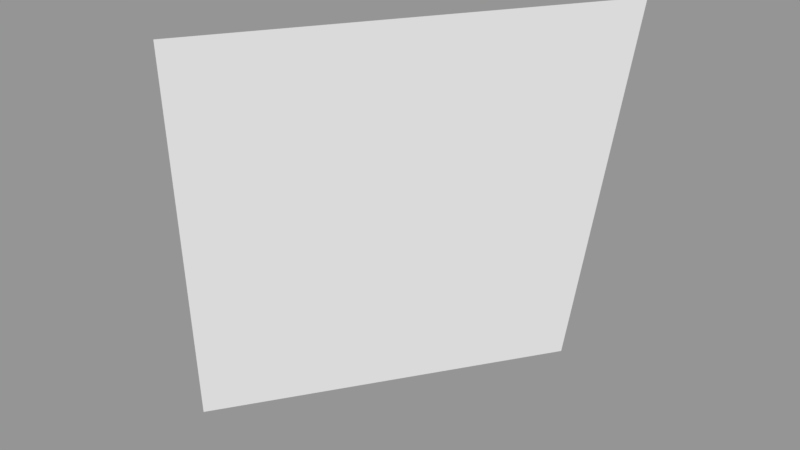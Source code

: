 # Source: Surface080.blend  (saved by Blender 2.79.0; exported with 4.5.12 LTS)
import bpy
from mathutils import Matrix  # noqa: F401  (used for matrix-valued properties, if any)

bpy.ops.wm.read_factory_settings(use_empty=True)
scene = bpy.context.scene
scene.name = 'Scene'

# ---- collections
col_collection_1 = bpy.data.collections.new('Collection 1'); scene.collection.children.link(col_collection_1)

# ---- meshes
me_sphere_086 = bpy.data.meshes.new('Sphere.086')
me_sphere_086.from_pydata([(0.9239, -0.3827, -4.371e-08), (0.8536, -0.3536, -0.3827), (0.7071, -0.7071, -4.371e-08), (0.6533, -0.6533, -0.3827)], [], [(1, 0, 2, 3)])
_ca = me_sphere_086.color_attributes.new('Col', 'BYTE_COLOR', 'CORNER')
_ca.data.foreach_set('color', [1.0, 1.0, 1.0, 1.0, 1.0, 1.0, 1.0, 1.0, 1.0, 1.0, 1.0, 1.0, 1.0, 1.0, 1.0, 1.0])
me_sphere_086.use_remesh_preserve_volume = False
me_sphere_086.use_remesh_preserve_attributes = False
me_sphere_086.use_mirror_vertex_groups = False
me_sphere_086.update()

# ---- objects
ob_surface080 = bpy.data.objects.new('Surface080', me_sphere_086)

# ---- transforms, parenting, visibility, modifiers, constraints
ob_surface080.location = (0.0, 0.0, 0.0)
ob_surface080.scale = (1e+04, 1e+04, 1e+04)
ob_surface080.lineart.crease_threshold = 0.0

# ---- collection membership
col_collection_1.objects.link(ob_surface080)

# ---- scene / render settings (as saved in the file)
scene.frame_start = 1; scene.frame_end = 250; scene.frame_set(1)
scene.render.engine = 'BLENDER_EEVEE_NEXT'
scene.render.resolution_percentage = 50
scene.render.dither_intensity = 0.0
scene.cycles.use_denoising = False
scene.cycles.samples = 128
scene.cycles.sampling_pattern = 'TABULATED_SOBOL'
scene.cycles.use_adaptive_sampling = False
scene.cycles.use_light_tree = False
scene.cycles.blur_glossy = 0.0
scene.cycles.sample_clamp_indirect = 0.0
scene.view_settings.view_transform = 'Standard'
bpy.context.view_layer.update()

# ---- added for rendering (the .blend has no active camera and no usable light): camera, sun + grey world if the file has none
cam_auto = bpy.data.cameras.new('AutoCamera')
cam_auto.lens = 50.0
cam_auto.sensor_width = 36.0
cam_auto.clip_end = 95328.8
ob_auto_camera = bpy.data.objects.new('AutoCamera', cam_auto)
scene.collection.objects.link(ob_auto_camera)
ob_auto_camera.location = (13317.7, -11821.5, 2432.07)
ob_auto_camera.rotation_euler = (1.09748, -7.21219e-08, 0.694738)
scene.camera = ob_auto_camera
light_auto_sun = bpy.data.lights.new('AutoSun', 'SUN')
light_auto_sun.energy = 3.0
light_auto_sun.angle = 0.0523599
ob_auto_sun = bpy.data.objects.new('AutoSun', light_auto_sun)
scene.collection.objects.link(ob_auto_sun)
ob_auto_sun.rotation_euler = (0.872665, 0.174533, 0.523599)
if scene.world is None:
    world_auto = bpy.data.worlds.new('AutoWorld')
    world_auto.color = (0.3, 0.3, 0.3)
    scene.world = world_auto
bpy.context.view_layer.update()
